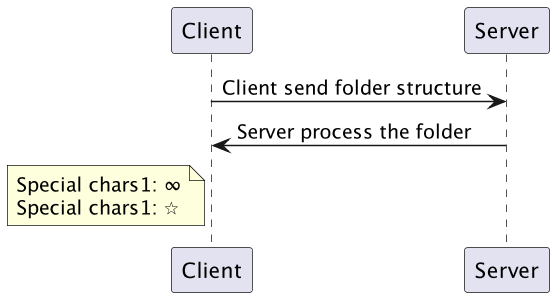

The diagram above was rendered by PlantUML. Its source (embedded in the PNG):
@startuml

scale 1.5

Client -> Server: Client send folder structure
Server -> Client: Server process the folder


note left of Client 
Special chars1: &#8734;
Special chars1: <U+2606>
end note

@enduml